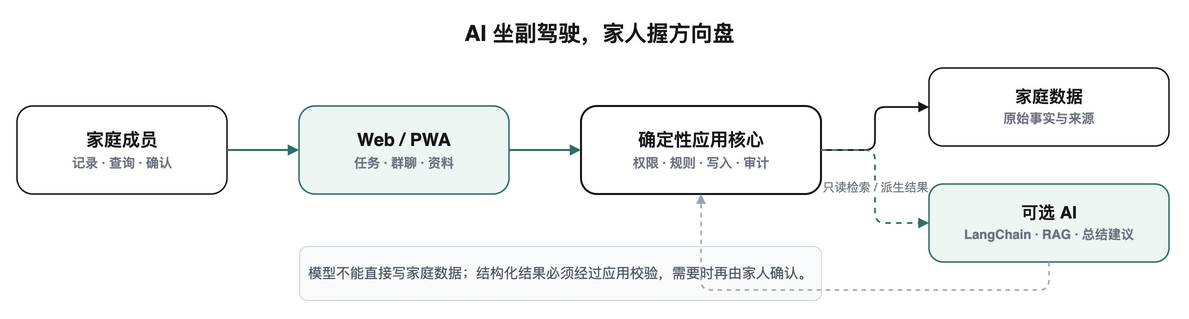

The diagram above was exported from draw.io. Its source (the exported page's mxGraphModel, read from the mxfile embedded in the PNG):
<mxGraphModel dx="1280" dy="340" grid="1" gridSize="10" guides="1" tooltips="1" connect="1" arrows="1" fold="1" page="1" pageScale="1" pageWidth="1280" pageHeight="340" background="#ffffff" adaptiveColors="auto">
  <root>
    <mxCell id="0" />
    <mxCell id="1" parent="0" />
    <mxCell id="title" value="AI 坐副驾驶，家人握方向盘" style="text;html=1;align=center;verticalAlign=middle;fontSize=22;fontStyle=1;fontColor=#171717;" vertex="1" parent="1">
      <mxGeometry x="300" y="12" width="680" height="34" as="geometry" />
    </mxCell>
    <mxCell id="people" value="家庭成员&lt;br&gt;&lt;font color=&quot;#6b7280&quot; style=&quot;font-size:13px&quot;&gt;记录 · 查询 · 确认&lt;/font&gt;" style="rounded=1;whiteSpace=wrap;html=1;arcSize=18;strokeColor=#171717;strokeWidth=1.5;fillColor=#ffffff;fontColor=#171717;fontSize=18;fontStyle=1;spacing=8;" vertex="1" parent="1">
      <mxGeometry x="58" y="102" width="210" height="88" as="geometry" />
    </mxCell>
    <mxCell id="app" value="Web / PWA&lt;br&gt;&lt;font color=&quot;#6b7280&quot; style=&quot;font-size:13px&quot;&gt;任务 · 群聊 · 资料&lt;/font&gt;" style="rounded=1;whiteSpace=wrap;html=1;arcSize=18;strokeColor=#2f6f68;strokeWidth=1.5;fillColor=#eef6f3;fontColor=#171717;fontSize=18;fontStyle=1;spacing=8;" vertex="1" parent="1">
      <mxGeometry x="340" y="102" width="210" height="88" as="geometry" />
    </mxCell>
    <mxCell id="core" value="确定性应用核心&lt;br&gt;&lt;font color=&quot;#6b7280&quot; style=&quot;font-size:13px&quot;&gt;权限 · 规则 · 写入 · 审计&lt;/font&gt;" style="rounded=1;whiteSpace=wrap;html=1;arcSize=18;strokeColor=#171717;strokeWidth=2;fillColor=#ffffff;fontColor=#171717;fontSize=18;fontStyle=1;spacing=8;" vertex="1" parent="1">
      <mxGeometry x="622" y="102" width="240" height="88" as="geometry" />
    </mxCell>
    <mxCell id="data" value="家庭数据&lt;br&gt;&lt;font color=&quot;#6b7280&quot; style=&quot;font-size:13px&quot;&gt;原始事实与来源&lt;/font&gt;" style="rounded=1;whiteSpace=wrap;html=1;arcSize=18;strokeColor=#171717;strokeWidth=1.5;fillColor=#ffffff;fontColor=#171717;fontSize=17;fontStyle=1;spacing=8;" vertex="1" parent="1">
      <mxGeometry x="970" y="64" width="240" height="78" as="geometry" />
    </mxCell>
    <mxCell id="ai" value="可选 AI&lt;br&gt;&lt;font color=&quot;#6b7280&quot; style=&quot;font-size:13px&quot;&gt;LangChain · RAG · 总结建议&lt;/font&gt;" style="rounded=1;whiteSpace=wrap;html=1;arcSize=18;strokeColor=#2f6f68;strokeWidth=1.5;fillColor=#eef6f3;fontColor=#171717;fontSize=17;fontStyle=1;spacing=8;" vertex="1" parent="1">
      <mxGeometry x="970" y="180" width="240" height="78" as="geometry" />
    </mxCell>
    <mxCell id="rule" value="模型不能直接写家庭数据；结构化结果必须经过应用校验，需要时再由家人确认。" style="rounded=1;whiteSpace=wrap;html=1;arcSize=15;strokeColor=#d1d5db;strokeWidth=1;fillColor=#f9fafb;fontColor=#4b5563;fontSize=14;spacing=8;" vertex="1" parent="1">
      <mxGeometry x="340" y="242" width="522" height="54" as="geometry" />
    </mxCell>
    <mxCell id="e1" style="edgeStyle=orthogonalEdgeStyle;rounded=1;html=1;strokeColor=#2f6f68;strokeWidth=2;endArrow=block;endFill=1;" edge="1" parent="1" source="people" target="app">
      <mxGeometry relative="1" as="geometry" />
    </mxCell>
    <mxCell id="e2" style="edgeStyle=orthogonalEdgeStyle;rounded=1;html=1;strokeColor=#2f6f68;strokeWidth=2;endArrow=block;endFill=1;" edge="1" parent="1" source="app" target="core">
      <mxGeometry relative="1" as="geometry" />
    </mxCell>
    <mxCell id="e3" style="edgeStyle=orthogonalEdgeStyle;rounded=1;html=1;strokeColor=#171717;strokeWidth=1.8;endArrow=block;endFill=1;" edge="1" parent="1" source="core" target="data">
      <mxGeometry relative="1" as="geometry" />
    </mxCell>
    <mxCell id="e4" value="只读检索 / 派生结果" style="edgeStyle=orthogonalEdgeStyle;rounded=1;html=1;strokeColor=#2f6f68;strokeWidth=1.8;dashed=1;endArrow=block;endFill=1;fontColor=#6b7280;fontSize=12;" edge="1" parent="1" source="core" target="ai">
      <mxGeometry relative="1" as="geometry" />
    </mxCell>
    <mxCell id="e5" style="edgeStyle=orthogonalEdgeStyle;rounded=1;html=1;strokeColor=#9ca3af;strokeWidth=1.5;dashed=1;endArrow=block;endFill=1;entryX=0.5;entryY=1;exitX=0.5;exitY=1;" edge="1" parent="1" source="ai" target="core">
      <mxGeometry relative="1" as="geometry">
        <Array as="points">
          <mxPoint x="1090" y="286" />
          <mxPoint x="742" y="286" />
        </Array>
      </mxGeometry>
    </mxCell>
  </root>
</mxGraphModel>